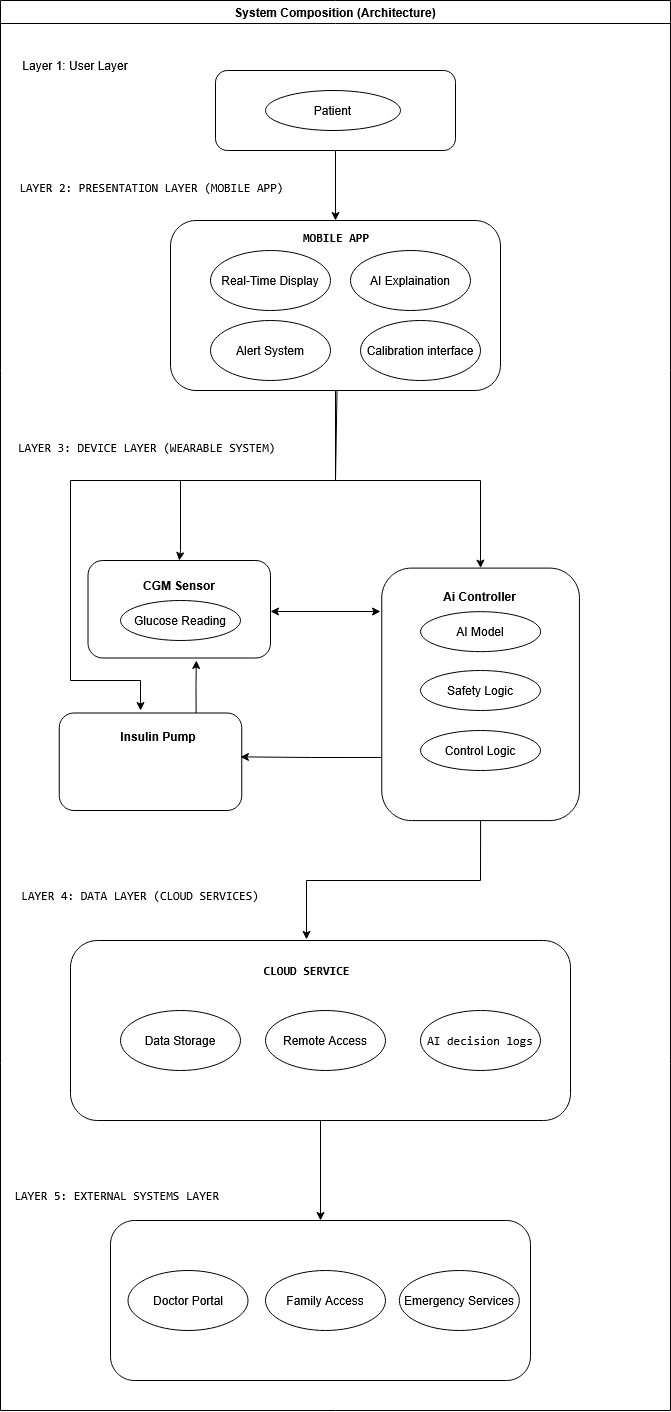

The diagram above was exported from draw.io. Its source (the exported page's mxGraphModel, read from the mxfile embedded in the PNG):
<mxGraphModel dx="1965" dy="2233" grid="1" gridSize="10" guides="1" tooltips="1" connect="1" arrows="1" fold="1" page="1" pageScale="1" pageWidth="850" pageHeight="1100" math="0" shadow="0">
  <root>
    <mxCell id="0" />
    <mxCell id="1" parent="0" />
    <mxCell id="aDGojwoBxdf3ILBZtMFP-1" parent="1" style="swimlane;whiteSpace=wrap;html=1;" value="System Composition (Architecture)" vertex="1">
      <mxGeometry height="1410" width="670" x="140" y="-120" as="geometry" />
    </mxCell>
    <mxCell id="aDGojwoBxdf3ILBZtMFP-6" edge="1" parent="aDGojwoBxdf3ILBZtMFP-1" source="aDGojwoBxdf3ILBZtMFP-2" style="edgeStyle=orthogonalEdgeStyle;rounded=0;orthogonalLoop=1;jettySize=auto;html=1;" target="aDGojwoBxdf3ILBZtMFP-5" value="">
      <mxGeometry relative="1" as="geometry" />
    </mxCell>
    <mxCell id="aDGojwoBxdf3ILBZtMFP-2" parent="aDGojwoBxdf3ILBZtMFP-1" style="rounded=1;whiteSpace=wrap;html=1;" value="" vertex="1">
      <mxGeometry height="80" width="240" x="215" y="70" as="geometry" />
    </mxCell>
    <mxCell id="aDGojwoBxdf3ILBZtMFP-3" parent="aDGojwoBxdf3ILBZtMFP-1" style="ellipse;whiteSpace=wrap;html=1;" value="Patient" vertex="1">
      <mxGeometry height="40" width="135" x="265" y="90" as="geometry" />
    </mxCell>
    <mxCell id="aDGojwoBxdf3ILBZtMFP-4" parent="aDGojwoBxdf3ILBZtMFP-1" style="text;html=1;whiteSpace=wrap;strokeColor=none;fillColor=none;align=center;verticalAlign=middle;rounded=0;" value="Layer 1: User Layer" vertex="1">
      <mxGeometry height="30" width="130" x="10" y="50" as="geometry" />
    </mxCell>
    <mxCell id="aDGojwoBxdf3ILBZtMFP-28" edge="1" parent="aDGojwoBxdf3ILBZtMFP-1" source="aDGojwoBxdf3ILBZtMFP-5" style="edgeStyle=orthogonalEdgeStyle;rounded=0;orthogonalLoop=1;jettySize=auto;html=1;exitX=0.5;exitY=1;exitDx=0;exitDy=0;entryX=1;entryY=0.5;entryDx=0;entryDy=0;" target="aDGojwoBxdf3ILBZtMFP-18">
      <mxGeometry relative="1" as="geometry">
        <Array as="points">
          <mxPoint x="335" y="480" />
          <mxPoint x="180" y="480" />
          <mxPoint x="180" y="550" />
          <mxPoint x="179" y="550" />
        </Array>
        <mxPoint x="150" y="560" as="targetPoint" />
      </mxGeometry>
    </mxCell>
    <mxCell id="aDGojwoBxdf3ILBZtMFP-29" edge="1" parent="aDGojwoBxdf3ILBZtMFP-1" style="edgeStyle=orthogonalEdgeStyle;rounded=0;orthogonalLoop=1;jettySize=auto;html=1;exitX=0.5;exitY=1;exitDx=0;exitDy=0;">
      <mxGeometry relative="1" as="geometry">
        <Array as="points">
          <mxPoint x="335" y="360" />
          <mxPoint x="335" y="480" />
          <mxPoint x="70" y="480" />
          <mxPoint x="70" y="680" />
          <mxPoint x="140" y="680" />
        </Array>
        <mxPoint x="337" y="360" as="sourcePoint" />
        <mxPoint x="140" y="710" as="targetPoint" />
      </mxGeometry>
    </mxCell>
    <mxCell id="aDGojwoBxdf3ILBZtMFP-30" edge="1" parent="aDGojwoBxdf3ILBZtMFP-1" source="aDGojwoBxdf3ILBZtMFP-5" style="edgeStyle=orthogonalEdgeStyle;rounded=0;orthogonalLoop=1;jettySize=auto;html=1;exitX=0.5;exitY=1;exitDx=0;exitDy=0;entryX=1;entryY=0.5;entryDx=0;entryDy=0;" target="aDGojwoBxdf3ILBZtMFP-16">
      <mxGeometry relative="1" as="geometry">
        <Array as="points">
          <mxPoint x="335" y="480" />
          <mxPoint x="480" y="480" />
          <mxPoint x="480" y="563" />
        </Array>
      </mxGeometry>
    </mxCell>
    <mxCell id="aDGojwoBxdf3ILBZtMFP-5" parent="aDGojwoBxdf3ILBZtMFP-1" style="whiteSpace=wrap;html=1;rounded=1;" value="" vertex="1">
      <mxGeometry height="170" width="330" x="170" y="220" as="geometry" />
    </mxCell>
    <mxCell id="aDGojwoBxdf3ILBZtMFP-7" parent="aDGojwoBxdf3ILBZtMFP-1" style="text;html=1;whiteSpace=wrap;strokeColor=none;fillColor=none;align=center;verticalAlign=middle;rounded=0;" value="&#10;&lt;pre&gt;LAYER 2: PRESENTATION LAYER (MOBILE APP)  &lt;/pre&gt;&#10;&#10;" vertex="1">
      <mxGeometry height="30" width="60" x="127.5" y="180" as="geometry" />
    </mxCell>
    <mxCell id="aDGojwoBxdf3ILBZtMFP-8" parent="aDGojwoBxdf3ILBZtMFP-1" style="ellipse;whiteSpace=wrap;html=1;" value="Real-Time Display" vertex="1">
      <mxGeometry height="60" width="120" x="210" y="250" as="geometry" />
    </mxCell>
    <mxCell id="aDGojwoBxdf3ILBZtMFP-11" parent="aDGojwoBxdf3ILBZtMFP-1" style="ellipse;whiteSpace=wrap;html=1;" value="Alert System" vertex="1">
      <mxGeometry height="60" width="120" x="210" y="320" as="geometry" />
    </mxCell>
    <mxCell id="aDGojwoBxdf3ILBZtMFP-10" parent="aDGojwoBxdf3ILBZtMFP-1" style="ellipse;whiteSpace=wrap;html=1;" value="&lt;div data-subtree=&quot;aimfl,mfl&quot; style=&quot;display: contents&quot; data-processed=&quot;true&quot;&gt;&lt;/div&gt;&lt;span class=&quot;Yjhzub&quot; data-processed=&quot;true&quot;&gt;Calibration interface&lt;/span&gt;" vertex="1">
      <mxGeometry height="60" width="120" x="360" y="320" as="geometry" />
    </mxCell>
    <mxCell id="aDGojwoBxdf3ILBZtMFP-9" parent="aDGojwoBxdf3ILBZtMFP-1" style="ellipse;whiteSpace=wrap;html=1;" value="AI Explaination" vertex="1">
      <mxGeometry height="60" width="120" x="350" y="250" as="geometry" />
    </mxCell>
    <mxCell id="aDGojwoBxdf3ILBZtMFP-13" parent="aDGojwoBxdf3ILBZtMFP-1" style="text;html=1;whiteSpace=wrap;strokeColor=none;fillColor=none;align=center;verticalAlign=middle;rounded=0;" value="&#10;&lt;pre&gt;LAYER 3: DEVICE LAYER (WEARABLE SYSTEM) &lt;/pre&gt;&#10;&#10;" vertex="1">
      <mxGeometry height="30" width="60" x="120" y="440" as="geometry" />
    </mxCell>
    <mxCell id="aDGojwoBxdf3ILBZtMFP-18" parent="aDGojwoBxdf3ILBZtMFP-1" style="rounded=1;whiteSpace=wrap;html=1;rotation=-90;" value="" vertex="1">
      <mxGeometry height="182.5" width="97.5" x="130" y="517.5" as="geometry" />
    </mxCell>
    <mxCell id="aDGojwoBxdf3ILBZtMFP-32" edge="1" parent="aDGojwoBxdf3ILBZtMFP-1" source="aDGojwoBxdf3ILBZtMFP-17" style="edgeStyle=orthogonalEdgeStyle;rounded=0;orthogonalLoop=1;jettySize=auto;html=1;exitX=1;exitY=0.75;exitDx=0;exitDy=0;">
      <mxGeometry relative="1" as="geometry">
        <mxPoint x="195.79999999999995" y="660" as="targetPoint" />
      </mxGeometry>
    </mxCell>
    <mxCell id="aDGojwoBxdf3ILBZtMFP-17" parent="aDGojwoBxdf3ILBZtMFP-1" style="rounded=1;whiteSpace=wrap;html=1;rotation=-90;" value="" vertex="1">
      <mxGeometry height="182.5" width="97.5" x="101.25" y="670" as="geometry" />
    </mxCell>
    <mxCell id="aDGojwoBxdf3ILBZtMFP-16" parent="aDGojwoBxdf3ILBZtMFP-1" style="rounded=1;whiteSpace=wrap;html=1;rotation=-90;" value="" vertex="1">
      <mxGeometry height="197.7" width="252.5" x="353.85" y="595" as="geometry" />
    </mxCell>
    <mxCell id="aDGojwoBxdf3ILBZtMFP-20" parent="aDGojwoBxdf3ILBZtMFP-1" style="text;html=1;whiteSpace=wrap;strokeColor=none;fillColor=none;align=center;verticalAlign=middle;rounded=0;" value="&lt;b&gt;&lt;br&gt;&lt;/b&gt;&lt;pre&gt;&lt;b&gt;MOBILE APP&lt;/b&gt;&lt;/pre&gt;&lt;b&gt;&lt;br&gt;&lt;br&gt;&lt;/b&gt;" vertex="1">
      <mxGeometry height="30" width="60" x="305.5" y="230" as="geometry" />
    </mxCell>
    <mxCell id="aDGojwoBxdf3ILBZtMFP-21" parent="aDGojwoBxdf3ILBZtMFP-1" style="text;html=1;whiteSpace=wrap;strokeColor=none;fillColor=none;align=center;verticalAlign=middle;rounded=0;" value="&lt;b&gt;CGM Sensor&lt;/b&gt;" vertex="1">
      <mxGeometry height="30" width="92" x="132.75" y="570" as="geometry" />
    </mxCell>
    <mxCell id="aDGojwoBxdf3ILBZtMFP-22" parent="aDGojwoBxdf3ILBZtMFP-1" style="text;html=1;whiteSpace=wrap;strokeColor=none;fillColor=none;align=center;verticalAlign=middle;rounded=0;" value="&lt;b&gt;Insulin Pump&lt;/b&gt;" vertex="1">
      <mxGeometry height="30" width="100" x="107.5" y="721.25" as="geometry" />
    </mxCell>
    <mxCell id="aDGojwoBxdf3ILBZtMFP-23" parent="aDGojwoBxdf3ILBZtMFP-1" style="text;html=1;whiteSpace=wrap;strokeColor=none;fillColor=none;align=center;verticalAlign=middle;rounded=0;" value="&lt;b&gt;Ai Controller&lt;/b&gt;" vertex="1">
      <mxGeometry height="30" width="77.5" x="441.35" y="581.15" as="geometry" />
    </mxCell>
    <mxCell id="aDGojwoBxdf3ILBZtMFP-24" parent="aDGojwoBxdf3ILBZtMFP-1" style="ellipse;whiteSpace=wrap;html=1;" value="AI Model" vertex="1">
      <mxGeometry height="40" width="120" x="420.1" y="611.15" as="geometry" />
    </mxCell>
    <mxCell id="aDGojwoBxdf3ILBZtMFP-25" parent="aDGojwoBxdf3ILBZtMFP-1" style="ellipse;whiteSpace=wrap;html=1;" value="Safety Logic" vertex="1">
      <mxGeometry height="40" width="120" x="420" y="670" as="geometry" />
    </mxCell>
    <mxCell id="aDGojwoBxdf3ILBZtMFP-26" parent="aDGojwoBxdf3ILBZtMFP-1" style="ellipse;whiteSpace=wrap;html=1;" value="Control Logic" vertex="1">
      <mxGeometry height="40" width="120" x="420" y="730" as="geometry" />
    </mxCell>
    <mxCell id="aDGojwoBxdf3ILBZtMFP-31" edge="1" parent="aDGojwoBxdf3ILBZtMFP-1" source="aDGojwoBxdf3ILBZtMFP-18" style="endArrow=classic;startArrow=classic;html=1;rounded=0;exitX=0.477;exitY=1;exitDx=0;exitDy=0;exitPerimeter=0;" value="">
      <mxGeometry height="50" relative="1" width="50" as="geometry">
        <mxPoint x="273" y="611" as="sourcePoint" />
        <mxPoint x="380" y="611" as="targetPoint" />
      </mxGeometry>
    </mxCell>
    <mxCell id="aDGojwoBxdf3ILBZtMFP-35" edge="1" parent="aDGojwoBxdf3ILBZtMFP-1" source="aDGojwoBxdf3ILBZtMFP-16" style="edgeStyle=orthogonalEdgeStyle;rounded=0;orthogonalLoop=1;jettySize=auto;html=1;exitX=0.25;exitY=0;exitDx=0;exitDy=0;entryX=0.55;entryY=0.993;entryDx=0;entryDy=0;entryPerimeter=0;" target="aDGojwoBxdf3ILBZtMFP-17">
      <mxGeometry relative="1" as="geometry" />
    </mxCell>
    <mxCell id="aDGojwoBxdf3ILBZtMFP-46" edge="1" parent="aDGojwoBxdf3ILBZtMFP-1" source="aDGojwoBxdf3ILBZtMFP-36" style="edgeStyle=orthogonalEdgeStyle;rounded=0;orthogonalLoop=1;jettySize=auto;html=1;" target="aDGojwoBxdf3ILBZtMFP-45" value="">
      <mxGeometry relative="1" as="geometry" />
    </mxCell>
    <mxCell id="aDGojwoBxdf3ILBZtMFP-36" parent="aDGojwoBxdf3ILBZtMFP-1" style="rounded=1;whiteSpace=wrap;html=1;" value="" vertex="1">
      <mxGeometry height="180" width="500" x="70" y="940" as="geometry" />
    </mxCell>
    <mxCell id="aDGojwoBxdf3ILBZtMFP-37" parent="aDGojwoBxdf3ILBZtMFP-1" style="text;html=1;whiteSpace=wrap;strokeColor=none;fillColor=none;align=center;verticalAlign=middle;rounded=0;" value="&lt;pre&gt;LAYER 4: DATA LAYER (CLOUD SERVICES)   &lt;/pre&gt;" vertex="1">
      <mxGeometry height="30" width="60" x="120" y="880" as="geometry" />
    </mxCell>
    <mxCell id="aDGojwoBxdf3ILBZtMFP-40" parent="aDGojwoBxdf3ILBZtMFP-1" style="ellipse;whiteSpace=wrap;html=1;" value="Remote Access" vertex="1">
      <mxGeometry height="60" width="120" x="265" y="1010" as="geometry" />
    </mxCell>
    <mxCell id="aDGojwoBxdf3ILBZtMFP-38" parent="aDGojwoBxdf3ILBZtMFP-1" style="ellipse;whiteSpace=wrap;html=1;" value="Data Storage" vertex="1">
      <mxGeometry height="60" width="120" x="120" y="1010" as="geometry" />
    </mxCell>
    <mxCell id="aDGojwoBxdf3ILBZtMFP-39" parent="aDGojwoBxdf3ILBZtMFP-1" style="ellipse;whiteSpace=wrap;html=1;" value="&lt;pre&gt;AI decision logs&lt;/pre&gt;" vertex="1">
      <mxGeometry height="60" width="120" x="420" y="1010" as="geometry" />
    </mxCell>
    <mxCell id="aDGojwoBxdf3ILBZtMFP-41" parent="aDGojwoBxdf3ILBZtMFP-1" style="text;html=1;whiteSpace=wrap;strokeColor=none;fillColor=none;align=center;verticalAlign=middle;rounded=0;" value="&lt;pre&gt;&lt;b&gt;CLOUD SERVICE&lt;/b&gt;&lt;/pre&gt;" vertex="1">
      <mxGeometry height="40" width="95" x="258.85" y="950" as="geometry" />
    </mxCell>
    <mxCell id="aDGojwoBxdf3ILBZtMFP-42" edge="1" parent="aDGojwoBxdf3ILBZtMFP-1" source="aDGojwoBxdf3ILBZtMFP-16" style="edgeStyle=orthogonalEdgeStyle;rounded=0;orthogonalLoop=1;jettySize=auto;html=1;exitX=0;exitY=0.5;exitDx=0;exitDy=0;entryX=0.472;entryY=-0.006;entryDx=0;entryDy=0;entryPerimeter=0;" target="aDGojwoBxdf3ILBZtMFP-36">
      <mxGeometry relative="1" as="geometry" />
    </mxCell>
    <mxCell id="aDGojwoBxdf3ILBZtMFP-43" parent="aDGojwoBxdf3ILBZtMFP-1" style="ellipse;whiteSpace=wrap;html=1;" value="Glucose Reading" vertex="1">
      <mxGeometry height="40" width="120" x="120" y="600" as="geometry" />
    </mxCell>
    <mxCell id="aDGojwoBxdf3ILBZtMFP-44" parent="aDGojwoBxdf3ILBZtMFP-1" style="text;html=1;whiteSpace=wrap;strokeColor=none;fillColor=none;align=center;verticalAlign=middle;rounded=0;" value="&lt;pre&gt;LAYER 5: EXTERNAL SYSTEMS LAYER &lt;/pre&gt;" vertex="1">
      <mxGeometry height="30" width="60" x="90" y="1180" as="geometry" />
    </mxCell>
    <mxCell id="aDGojwoBxdf3ILBZtMFP-45" parent="aDGojwoBxdf3ILBZtMFP-1" style="whiteSpace=wrap;html=1;rounded=1;" value="" vertex="1">
      <mxGeometry height="160" width="420" x="110" y="1220" as="geometry" />
    </mxCell>
    <mxCell id="aDGojwoBxdf3ILBZtMFP-49" parent="aDGojwoBxdf3ILBZtMFP-1" style="ellipse;whiteSpace=wrap;html=1;" value="Emergency Services" vertex="1">
      <mxGeometry height="60" width="120" x="398.85" y="1270" as="geometry" />
    </mxCell>
    <mxCell id="aDGojwoBxdf3ILBZtMFP-48" parent="aDGojwoBxdf3ILBZtMFP-1" style="ellipse;whiteSpace=wrap;html=1;" value="Family Access" vertex="1">
      <mxGeometry height="60" width="120" x="265" y="1270" as="geometry" />
    </mxCell>
    <mxCell id="aDGojwoBxdf3ILBZtMFP-47" parent="aDGojwoBxdf3ILBZtMFP-1" style="ellipse;whiteSpace=wrap;html=1;" value="Doctor Portal" vertex="1">
      <mxGeometry height="60" width="120" x="127.5" y="1270" as="geometry" />
    </mxCell>
  </root>
</mxGraphModel>